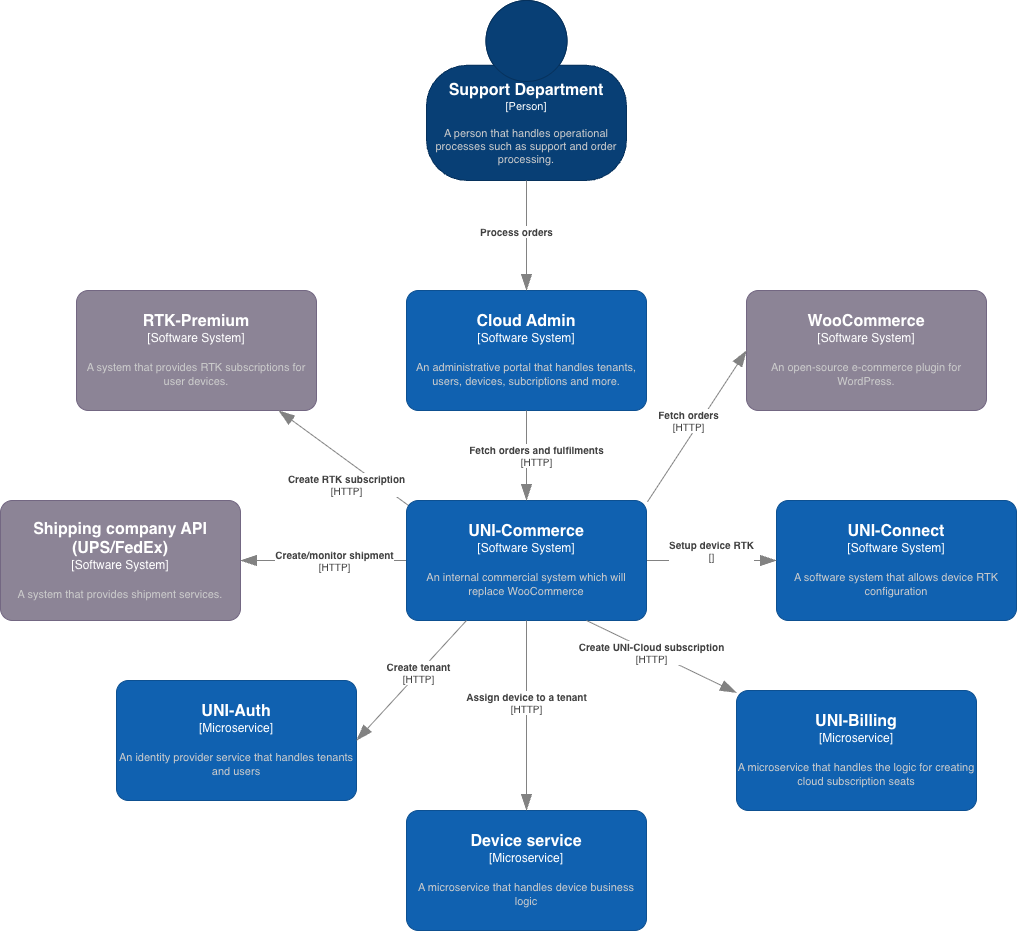

The diagram above was exported from draw.io. Its source (the exported page's mxGraphModel, read from the mxfile embedded in the PNG):
<mxGraphModel dx="-91" dy="3197" grid="1" gridSize="10" guides="1" tooltips="1" connect="1" arrows="1" fold="1" page="1" pageScale="1" pageWidth="827" pageHeight="1169" math="0" shadow="0">
  <root>
    <mxCell id="0" />
    <mxCell id="1" parent="0" />
    <object placeholders="1" c4Name="Support Department" c4Type="Person" c4Description="A person that handles operational processes such as support and order processing." label="&lt;font style=&quot;font-size: 16px&quot;&gt;&lt;b&gt;%c4Name%&lt;/b&gt;&lt;/font&gt;&lt;div&gt;[%c4Type%]&lt;/div&gt;&lt;br&gt;&lt;div&gt;&lt;font style=&quot;font-size: 11px&quot;&gt;&lt;font color=&quot;#cccccc&quot;&gt;%c4Description%&lt;/font&gt;&lt;/div&gt;" id="vF-z1FrS-Ur1Pqi4j--e-1">
      <mxCell parent="1" style="html=1;fontSize=11;dashed=0;whiteSpace=wrap;fillColor=#083F75;strokeColor=#06315C;fontColor=#ffffff;shape=mxgraph.c4.person2;align=center;metaEdit=1;points=[[0.5,0,0],[1,0.5,0],[1,0.75,0],[0.75,1,0],[0.5,1,0],[0.25,1,0],[0,0.75,0],[0,0.5,0]];resizable=0;" vertex="1">
        <mxGeometry height="180" width="200" x="2080" y="-810" as="geometry" />
      </mxCell>
    </object>
    <object placeholders="1" c4Name="UNI-Connect" c4Type="Software System" c4Description="A software system that allows device RTK configuration" label="&lt;font style=&quot;font-size: 16px&quot;&gt;&lt;b&gt;%c4Name%&lt;/b&gt;&lt;/font&gt;&lt;div&gt;[%c4Type%]&lt;/div&gt;&lt;br&gt;&lt;div&gt;&lt;font style=&quot;font-size: 11px&quot;&gt;&lt;font color=&quot;#cccccc&quot;&gt;%c4Description%&lt;/font&gt;&lt;/div&gt;" id="vF-z1FrS-Ur1Pqi4j--e-3">
      <mxCell parent="1" style="rounded=1;whiteSpace=wrap;html=1;labelBackgroundColor=none;fillColor=#1061B0;fontColor=#ffffff;align=center;arcSize=10;strokeColor=#0D5091;metaEdit=1;resizable=0;points=[[0.25,0,0],[0.5,0,0],[0.75,0,0],[1,0.25,0],[1,0.5,0],[1,0.75,0],[0.75,1,0],[0.5,1,0],[0.25,1,0],[0,0.75,0],[0,0.5,0],[0,0.25,0]];" vertex="1">
        <mxGeometry height="120" width="240" x="2430" y="-310" as="geometry" />
      </mxCell>
    </object>
    <object placeholders="1" c4Name="RTK-Premium" c4Type="Software System" c4Description="A system that provides RTK subscriptions for user devices." label="&lt;font style=&quot;font-size: 16px&quot;&gt;&lt;b&gt;%c4Name%&lt;/b&gt;&lt;/font&gt;&lt;div&gt;[%c4Type%]&lt;/div&gt;&lt;br&gt;&lt;div&gt;&lt;font style=&quot;font-size: 11px&quot;&gt;&lt;font color=&quot;#cccccc&quot;&gt;%c4Description%&lt;/font&gt;&lt;/div&gt;" id="vF-z1FrS-Ur1Pqi4j--e-5">
      <mxCell parent="1" style="rounded=1;whiteSpace=wrap;html=1;labelBackgroundColor=none;fillColor=#8C8496;fontColor=#ffffff;align=center;arcSize=10;strokeColor=#736782;metaEdit=1;resizable=0;points=[[0.25,0,0],[0.5,0,0],[0.75,0,0],[1,0.25,0],[1,0.5,0],[1,0.75,0],[0.75,1,0],[0.5,1,0],[0.25,1,0],[0,0.75,0],[0,0.5,0],[0,0.25,0]];" vertex="1">
        <mxGeometry height="120" width="240" x="1730" y="-520" as="geometry" />
      </mxCell>
    </object>
    <object placeholders="1" c4Name="Cloud Admin" c4Type="Software System" c4Description="An administrative portal that handles tenants, users, devices, subcriptions and more. " label="&lt;font style=&quot;font-size: 16px&quot;&gt;&lt;b&gt;%c4Name%&lt;/b&gt;&lt;/font&gt;&lt;div&gt;[%c4Type%]&lt;/div&gt;&lt;br&gt;&lt;div&gt;&lt;font style=&quot;font-size: 11px&quot;&gt;&lt;font color=&quot;#cccccc&quot;&gt;%c4Description%&lt;/font&gt;&lt;/div&gt;" id="vF-z1FrS-Ur1Pqi4j--e-6">
      <mxCell parent="1" style="rounded=1;whiteSpace=wrap;html=1;labelBackgroundColor=none;fillColor=#1061B0;fontColor=#ffffff;align=center;arcSize=10;strokeColor=#0D5091;metaEdit=1;resizable=0;points=[[0.25,0,0],[0.5,0,0],[0.75,0,0],[1,0.25,0],[1,0.5,0],[1,0.75,0],[0.75,1,0],[0.5,1,0],[0.25,1,0],[0,0.75,0],[0,0.5,0],[0,0.25,0]];" vertex="1">
        <mxGeometry height="120" width="240" x="2060" y="-520" as="geometry" />
      </mxCell>
    </object>
    <object placeholders="1" c4Type="Relationship" c4Description="Process orders" label="&lt;div style=&quot;text-align: left&quot;&gt;&lt;div style=&quot;text-align: center&quot;&gt;&lt;b&gt;%c4Description%&lt;/b&gt;&lt;/div&gt;" id="vF-z1FrS-Ur1Pqi4j--e-9">
      <mxCell edge="1" parent="1" source="vF-z1FrS-Ur1Pqi4j--e-1" style="endArrow=blockThin;html=1;fontSize=10;fontColor=#404040;strokeWidth=1;endFill=1;strokeColor=#828282;elbow=vertical;metaEdit=1;endSize=14;startSize=14;jumpStyle=arc;jumpSize=16;rounded=0;entryX=0.5;entryY=0;entryDx=0;entryDy=0;entryPerimeter=0;exitX=0.5;exitY=1;exitDx=0;exitDy=0;exitPerimeter=0;" target="vF-z1FrS-Ur1Pqi4j--e-6">
        <mxGeometry relative="1" width="240" x="-0.0758" y="-10" as="geometry">
          <mxPoint as="offset" />
          <mxPoint x="2280" y="-460" as="sourcePoint" />
          <mxPoint x="2280" y="-590" as="targetPoint" />
        </mxGeometry>
      </mxCell>
    </object>
    <object placeholders="1" c4Type="Relationship" c4Technology="HTTP" c4Description="Create RTK subscription" label="&lt;div style=&quot;text-align: left&quot;&gt;&lt;div style=&quot;text-align: center&quot;&gt;&lt;b&gt;%c4Description%&lt;/b&gt;&lt;/div&gt;&lt;div style=&quot;text-align: center&quot;&gt;[%c4Technology%]&lt;/div&gt;&lt;/div&gt;" id="vF-z1FrS-Ur1Pqi4j--e-10">
      <mxCell edge="1" parent="1" source="-efvLWIadxHuHOq9DFrW-1" style="endArrow=blockThin;html=1;fontSize=10;fontColor=#404040;strokeWidth=1;endFill=1;strokeColor=#828282;elbow=vertical;metaEdit=1;endSize=14;startSize=14;jumpStyle=arc;jumpSize=16;rounded=0;exitX=0.01;exitY=0.044;exitDx=0;exitDy=0;exitPerimeter=0;" target="vF-z1FrS-Ur1Pqi4j--e-5">
        <mxGeometry relative="1" width="240" x="-0.2222" y="20" as="geometry">
          <mxPoint as="offset" />
          <mxPoint x="2170" y="-170" as="sourcePoint" />
          <mxPoint x="1930" y="-310" as="targetPoint" />
        </mxGeometry>
      </mxCell>
    </object>
    <object placeholders="1" c4Type="Relationship" c4Technology="" c4Description="Setup device RTK" label="&lt;div style=&quot;text-align: left&quot;&gt;&lt;div style=&quot;text-align: center&quot;&gt;&lt;b&gt;%c4Description%&lt;/b&gt;&lt;/div&gt;&lt;div style=&quot;text-align: center&quot;&gt;[%c4Technology%]&lt;/div&gt;&lt;/div&gt;" id="vF-z1FrS-Ur1Pqi4j--e-11">
      <mxCell edge="1" parent="1" source="-efvLWIadxHuHOq9DFrW-1" style="endArrow=blockThin;html=1;fontSize=10;fontColor=#404040;strokeWidth=1;endFill=1;strokeColor=#828282;elbow=vertical;metaEdit=1;endSize=14;startSize=14;jumpStyle=arc;jumpSize=16;rounded=0;exitX=1;exitY=0.5;exitDx=0;exitDy=0;exitPerimeter=0;entryX=0;entryY=0.5;entryDx=0;entryDy=0;entryPerimeter=0;" target="vF-z1FrS-Ur1Pqi4j--e-3">
        <mxGeometry relative="1" width="240" x="0.004" y="10" as="geometry">
          <mxPoint as="offset" />
          <mxPoint x="2400" y="-350" as="sourcePoint" />
          <mxPoint x="2220" y="-350" as="targetPoint" />
        </mxGeometry>
      </mxCell>
    </object>
    <object placeholders="1" c4Name="Shipping company API (UPS/FedEx)" c4Type="Software System" c4Description="A system that provides shipment services." label="&lt;font style=&quot;font-size: 16px&quot;&gt;&lt;b&gt;%c4Name%&lt;/b&gt;&lt;/font&gt;&lt;div&gt;[%c4Type%]&lt;/div&gt;&lt;br&gt;&lt;div&gt;&lt;font style=&quot;font-size: 11px&quot;&gt;&lt;font color=&quot;#cccccc&quot;&gt;%c4Description%&lt;/font&gt;&lt;/div&gt;" id="vF-z1FrS-Ur1Pqi4j--e-12">
      <mxCell parent="1" style="rounded=1;whiteSpace=wrap;html=1;labelBackgroundColor=none;fillColor=#8C8496;fontColor=#ffffff;align=center;arcSize=10;strokeColor=#736782;metaEdit=1;resizable=0;points=[[0.25,0,0],[0.5,0,0],[0.75,0,0],[1,0.25,0],[1,0.5,0],[1,0.75,0],[0.75,1,0],[0.5,1,0],[0.25,1,0],[0,0.75,0],[0,0.5,0],[0,0.25,0]];" vertex="1">
        <mxGeometry height="120" width="240" x="1654" y="-310" as="geometry" />
      </mxCell>
    </object>
    <object placeholders="1" c4Type="Relationship" c4Technology="HTTP" c4Description="Create/monitor shipment" label="&lt;div style=&quot;text-align: left&quot;&gt;&lt;div style=&quot;text-align: center&quot;&gt;&lt;b&gt;%c4Description%&lt;/b&gt;&lt;/div&gt;&lt;div style=&quot;text-align: center&quot;&gt;[%c4Technology%]&lt;/div&gt;&lt;/div&gt;" id="vF-z1FrS-Ur1Pqi4j--e-13">
      <mxCell edge="1" parent="1" source="-efvLWIadxHuHOq9DFrW-1" style="endArrow=blockThin;html=1;fontSize=10;fontColor=#404040;strokeWidth=1;endFill=1;strokeColor=#828282;elbow=vertical;metaEdit=1;endSize=14;startSize=14;jumpStyle=arc;jumpSize=16;rounded=0;exitX=0;exitY=0.5;exitDx=0;exitDy=0;exitPerimeter=0;entryX=1;entryY=0.5;entryDx=0;entryDy=0;entryPerimeter=0;" target="vF-z1FrS-Ur1Pqi4j--e-12">
        <mxGeometry relative="1" width="240" x="-0.1429" as="geometry">
          <mxPoint x="-1" as="offset" />
          <mxPoint x="2470" y="-480" as="sourcePoint" />
          <mxPoint x="2290" y="-480" as="targetPoint" />
        </mxGeometry>
      </mxCell>
    </object>
    <object placeholders="1" c4Name="WooCommerce" c4Type="Software System" c4Description="An open-source e-commerce plugin for WordPress." label="&lt;font style=&quot;font-size: 16px&quot;&gt;&lt;b&gt;%c4Name%&lt;/b&gt;&lt;/font&gt;&lt;div&gt;[%c4Type%]&lt;/div&gt;&lt;br&gt;&lt;div&gt;&lt;font style=&quot;font-size: 11px&quot;&gt;&lt;font color=&quot;#cccccc&quot;&gt;%c4Description%&lt;/font&gt;&lt;/div&gt;" id="iqnv6yyR7-OfA5EOoCD5-2">
      <mxCell parent="1" style="rounded=1;whiteSpace=wrap;html=1;labelBackgroundColor=none;fillColor=#8C8496;fontColor=#ffffff;align=center;arcSize=10;strokeColor=#736782;metaEdit=1;resizable=0;points=[[0.25,0,0],[0.5,0,0],[0.75,0,0],[1,0.25,0],[1,0.5,0],[1,0.75,0],[0.75,1,0],[0.5,1,0],[0.25,1,0],[0,0.75,0],[0,0.5,0],[0,0.25,0]];" vertex="1">
        <mxGeometry height="120" width="240" x="2400" y="-520" as="geometry" />
      </mxCell>
    </object>
    <object placeholders="1" c4Type="Relationship" c4Technology="HTTP" c4Description="Fetch orders" label="&lt;div style=&quot;text-align: left&quot;&gt;&lt;div style=&quot;text-align: center&quot;&gt;&lt;b&gt;%c4Description%&lt;/b&gt;&lt;/div&gt;&lt;div style=&quot;text-align: center&quot;&gt;[%c4Technology%]&lt;/div&gt;&lt;/div&gt;" id="iqnv6yyR7-OfA5EOoCD5-4">
      <mxCell edge="1" parent="1" source="-efvLWIadxHuHOq9DFrW-1" style="endArrow=blockThin;html=1;fontSize=10;fontColor=#404040;strokeWidth=1;endFill=1;strokeColor=#828282;elbow=vertical;metaEdit=1;endSize=14;startSize=14;jumpStyle=arc;jumpSize=16;rounded=0;exitX=1.004;exitY=0.011;exitDx=0;exitDy=0;exitPerimeter=0;entryX=0;entryY=0.5;entryDx=0;entryDy=0;entryPerimeter=0;" target="iqnv6yyR7-OfA5EOoCD5-2">
        <mxGeometry relative="1" width="240" x="0.0091" y="10" as="geometry">
          <mxPoint as="offset" />
          <mxPoint x="2400" y="-290" as="sourcePoint" />
          <mxPoint x="2557" y="-134" as="targetPoint" />
        </mxGeometry>
      </mxCell>
    </object>
    <object placeholders="1" c4Name="UNI-Commerce" c4Type="Software System" c4Description="An internal commercial system which will replace WooCommerce" label="&lt;font style=&quot;font-size: 16px&quot;&gt;&lt;b&gt;%c4Name%&lt;/b&gt;&lt;/font&gt;&lt;div&gt;[%c4Type%]&lt;/div&gt;&lt;br&gt;&lt;div&gt;&lt;font style=&quot;font-size: 11px&quot;&gt;&lt;font color=&quot;#cccccc&quot;&gt;%c4Description%&lt;/font&gt;&lt;/div&gt;" id="-efvLWIadxHuHOq9DFrW-1">
      <mxCell parent="1" style="rounded=1;whiteSpace=wrap;html=1;labelBackgroundColor=none;fillColor=#1061B0;fontColor=#ffffff;align=center;arcSize=10;strokeColor=#0D5091;metaEdit=1;resizable=0;points=[[0.25,0,0],[0.5,0,0],[0.75,0,0],[1,0.25,0],[1,0.5,0],[1,0.75,0],[0.75,1,0],[0.5,1,0],[0.25,1,0],[0,0.75,0],[0,0.5,0],[0,0.25,0]];" vertex="1">
        <mxGeometry height="120" width="240" x="2060" y="-310" as="geometry" />
      </mxCell>
    </object>
    <object placeholders="1" c4Name="UNI-Auth" c4Type="Microservice" c4Description="An identity provider service that handles tenants and users" label="&lt;font style=&quot;font-size: 16px&quot;&gt;&lt;b&gt;%c4Name%&lt;/b&gt;&lt;/font&gt;&lt;div&gt;[%c4Type%]&lt;/div&gt;&lt;br&gt;&lt;div&gt;&lt;font style=&quot;font-size: 11px&quot;&gt;&lt;font color=&quot;#cccccc&quot;&gt;%c4Description%&lt;/font&gt;&lt;/div&gt;" id="-efvLWIadxHuHOq9DFrW-4">
      <mxCell parent="1" style="rounded=1;whiteSpace=wrap;html=1;labelBackgroundColor=none;fillColor=#1061B0;fontColor=#ffffff;align=center;arcSize=10;strokeColor=#0D5091;metaEdit=1;resizable=0;points=[[0.25,0,0],[0.5,0,0],[0.75,0,0],[1,0.25,0],[1,0.5,0],[1,0.75,0],[0.75,1,0],[0.5,1,0],[0.25,1,0],[0,0.75,0],[0,0.5,0],[0,0.25,0]];" vertex="1">
        <mxGeometry height="120" width="240" x="1770" y="-130" as="geometry" />
      </mxCell>
    </object>
    <object placeholders="1" c4Name="Device service" c4Type="Microservice" c4Description="A microservice that handles device business logic" label="&lt;font style=&quot;font-size: 16px&quot;&gt;&lt;b&gt;%c4Name%&lt;/b&gt;&lt;/font&gt;&lt;div&gt;[%c4Type%]&lt;/div&gt;&lt;br&gt;&lt;div&gt;&lt;font style=&quot;font-size: 11px&quot;&gt;&lt;font color=&quot;#cccccc&quot;&gt;%c4Description%&lt;/font&gt;&lt;/div&gt;" id="-efvLWIadxHuHOq9DFrW-5">
      <mxCell parent="1" style="rounded=1;whiteSpace=wrap;html=1;labelBackgroundColor=none;fillColor=#1061B0;fontColor=#ffffff;align=center;arcSize=10;strokeColor=#0D5091;metaEdit=1;resizable=0;points=[[0.25,0,0],[0.5,0,0],[0.75,0,0],[1,0.25,0],[1,0.5,0],[1,0.75,0],[0.75,1,0],[0.5,1,0],[0.25,1,0],[0,0.75,0],[0,0.5,0],[0,0.25,0]];" vertex="1">
        <mxGeometry height="120" width="240" x="2060" as="geometry" />
      </mxCell>
    </object>
    <object placeholders="1" c4Name="UNI-Billing" c4Type="Microservice" c4Description="A microservice that handles the logic for creating cloud subscription seats" label="&lt;font style=&quot;font-size: 16px&quot;&gt;&lt;b&gt;%c4Name%&lt;/b&gt;&lt;/font&gt;&lt;div&gt;[%c4Type%]&lt;/div&gt;&lt;br&gt;&lt;div&gt;&lt;font style=&quot;font-size: 11px&quot;&gt;&lt;font color=&quot;#cccccc&quot;&gt;%c4Description%&lt;/font&gt;&lt;/div&gt;" id="-efvLWIadxHuHOq9DFrW-6">
      <mxCell parent="1" style="rounded=1;whiteSpace=wrap;html=1;labelBackgroundColor=none;fillColor=#1061B0;fontColor=#ffffff;align=center;arcSize=10;strokeColor=#0D5091;metaEdit=1;resizable=0;points=[[0.25,0,0],[0.5,0,0],[0.75,0,0],[1,0.25,0],[1,0.5,0],[1,0.75,0],[0.75,1,0],[0.5,1,0],[0.25,1,0],[0,0.75,0],[0,0.5,0],[0,0.25,0]];" vertex="1">
        <mxGeometry height="120" width="240" x="2390" y="-120" as="geometry" />
      </mxCell>
    </object>
    <object placeholders="1" c4Type="Relationship" c4Technology="HTTP" c4Description="Fetch orders and fulfilments" label="&lt;div style=&quot;text-align: left&quot;&gt;&lt;div style=&quot;text-align: center&quot;&gt;&lt;b&gt;%c4Description%&lt;/b&gt;&lt;/div&gt;&lt;div style=&quot;text-align: center&quot;&gt;[%c4Technology%]&lt;/div&gt;&lt;/div&gt;" id="-efvLWIadxHuHOq9DFrW-7">
      <mxCell edge="1" parent="1" source="vF-z1FrS-Ur1Pqi4j--e-6" style="endArrow=blockThin;html=1;fontSize=10;fontColor=#404040;strokeWidth=1;endFill=1;strokeColor=#828282;elbow=vertical;metaEdit=1;endSize=14;startSize=14;jumpStyle=arc;jumpSize=16;rounded=0;exitX=0.5;exitY=1;exitDx=0;exitDy=0;exitPerimeter=0;entryX=0.5;entryY=0;entryDx=0;entryDy=0;entryPerimeter=0;" target="-efvLWIadxHuHOq9DFrW-1">
        <mxGeometry relative="1" width="240" y="10" as="geometry">
          <mxPoint as="offset" />
          <mxPoint x="2310" y="-189" as="sourcePoint" />
          <mxPoint x="2409" y="-340" as="targetPoint" />
        </mxGeometry>
      </mxCell>
    </object>
    <object placeholders="1" c4Type="Relationship" c4Technology="HTTP" c4Description="Create tenant" label="&lt;div style=&quot;text-align: left&quot;&gt;&lt;div style=&quot;text-align: center&quot;&gt;&lt;b&gt;%c4Description%&lt;/b&gt;&lt;/div&gt;&lt;div style=&quot;text-align: center&quot;&gt;[%c4Technology%]&lt;/div&gt;&lt;/div&gt;" id="-efvLWIadxHuHOq9DFrW-8">
      <mxCell edge="1" parent="1" source="-efvLWIadxHuHOq9DFrW-1" style="endArrow=blockThin;html=1;fontSize=10;fontColor=#404040;strokeWidth=1;endFill=1;strokeColor=#828282;elbow=vertical;metaEdit=1;endSize=14;startSize=14;jumpStyle=arc;jumpSize=16;rounded=0;exitX=0.25;exitY=1;exitDx=0;exitDy=0;exitPerimeter=0;entryX=1;entryY=0.5;entryDx=0;entryDy=0;entryPerimeter=0;" target="-efvLWIadxHuHOq9DFrW-4">
        <mxGeometry relative="1" width="240" x="-0.1317" y="-1" as="geometry">
          <mxPoint x="1" as="offset" />
          <mxPoint x="2226" y="-200" as="sourcePoint" />
          <mxPoint x="2060" y="-200" as="targetPoint" />
        </mxGeometry>
      </mxCell>
    </object>
    <object placeholders="1" c4Type="Relationship" c4Technology="HTTP" c4Description="Assign device to a tenant" label="&lt;div style=&quot;text-align: left&quot;&gt;&lt;div style=&quot;text-align: center&quot;&gt;&lt;b&gt;%c4Description%&lt;/b&gt;&lt;/div&gt;&lt;div style=&quot;text-align: center&quot;&gt;[%c4Technology%]&lt;/div&gt;&lt;/div&gt;" id="-efvLWIadxHuHOq9DFrW-9">
      <mxCell edge="1" parent="1" source="-efvLWIadxHuHOq9DFrW-1" style="endArrow=blockThin;html=1;fontSize=10;fontColor=#404040;strokeWidth=1;endFill=1;strokeColor=#828282;elbow=vertical;metaEdit=1;endSize=14;startSize=14;jumpStyle=arc;jumpSize=16;rounded=0;exitX=0.5;exitY=1;exitDx=0;exitDy=0;exitPerimeter=0;entryX=0.5;entryY=0;entryDx=0;entryDy=0;entryPerimeter=0;" target="-efvLWIadxHuHOq9DFrW-5">
        <mxGeometry relative="1" width="240" x="-0.1317" y="-1" as="geometry">
          <mxPoint x="1" as="offset" />
          <mxPoint x="2250" y="-130" as="sourcePoint" />
          <mxPoint x="2140" y="-10" as="targetPoint" />
        </mxGeometry>
      </mxCell>
    </object>
    <object placeholders="1" c4Type="Relationship" c4Technology="HTTP" c4Description="Create UNI-Cloud subscription" label="&lt;div style=&quot;text-align: left&quot;&gt;&lt;div style=&quot;text-align: center&quot;&gt;&lt;b&gt;%c4Description%&lt;/b&gt;&lt;/div&gt;&lt;div style=&quot;text-align: center&quot;&gt;[%c4Technology%]&lt;/div&gt;&lt;/div&gt;" id="-efvLWIadxHuHOq9DFrW-10">
      <mxCell edge="1" parent="1" source="-efvLWIadxHuHOq9DFrW-1" style="endArrow=blockThin;html=1;fontSize=10;fontColor=#404040;strokeWidth=1;endFill=1;strokeColor=#828282;elbow=vertical;metaEdit=1;endSize=14;startSize=14;jumpStyle=arc;jumpSize=16;rounded=0;exitX=0.75;exitY=1;exitDx=0;exitDy=0;exitPerimeter=0;" target="-efvLWIadxHuHOq9DFrW-6">
        <mxGeometry relative="1" width="240" x="-0.1317" y="-1" as="geometry">
          <mxPoint x="1" as="offset" />
          <mxPoint x="2410" y="-100" as="sourcePoint" />
          <mxPoint x="2300" y="20" as="targetPoint" />
        </mxGeometry>
      </mxCell>
    </object>
  </root>
</mxGraphModel>